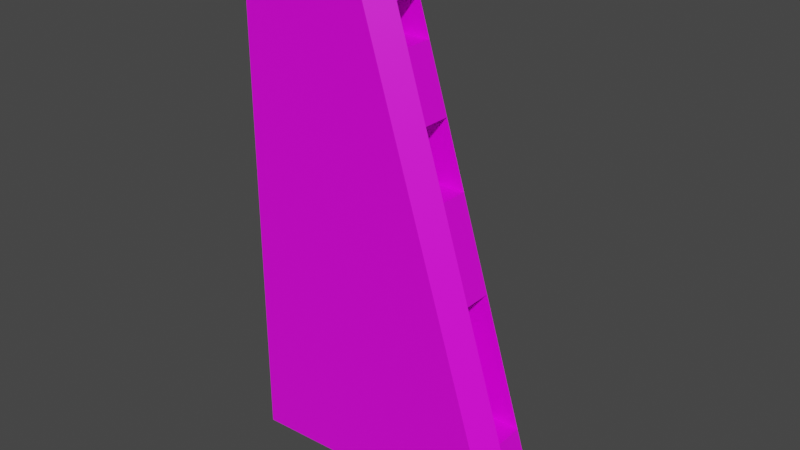 # Source: accent.blend  (saved by Blender 2.93.21; exported with 4.5.12 LTS)
import bpy
from mathutils import Matrix  # noqa: F401  (used for matrix-valued properties, if any)

bpy.ops.wm.read_factory_settings(use_empty=True)
scene = bpy.context.scene
scene.name = 'Scene'

# ---- collections
col_collection = bpy.data.collections.new('Collection'); scene.collection.children.link(col_collection)

# ---- images (referenced by path relative to the original .blend; pixels are not part of the script)
import os
ASSET_DIR = os.environ.get("B2B_ASSET_DIR", "")  # directory of the original .blend (textures are referenced by path, not embedded)
HERE = os.path.dirname(os.path.abspath(__file__))  # packed textures are extracted next to this script under _unpacked/

def load_image(name, relpath, width, height, colorspace="sRGB"):
    """Load a texture the original file referenced (path relative to the .blend, or extracted next to this script)."""
    p = next((c for c in (os.path.join(HERE, relpath), os.path.join(ASSET_DIR, relpath)) if relpath and os.path.exists(c)), "")
    if p:
        img = bpy.data.images.load(p, check_existing=True)
        img.name = name
    else:  # same state as the original file: an image datablock whose file is absent (Cycles renders it pink)
        img = bpy.data.images.new(name, width, height)
        img.source = "FILE"
        img.filepath = "//" + (relpath or name)
    img.colorspace_settings.name = colorspace
    return img
img_metal_vent_worn_jpg = load_image('metal_vent_worn.jpg', 'metal_vent_worn.jpg', 1024, 1024, 'sRGB')

# ---- materials (node trees are filled in below, after node groups)
mat_material = bpy.data.materials.new('Material')
mat_material.alpha_threshold = 0.0
mat_material.use_transparent_shadow = False
mat_material.line_color = (0.0, 0.0, 0.0, 1.0)

# ---- material node trees
mat_material.use_nodes = True; mat_material.node_tree.nodes.clear()
_N = mat_material.node_tree.nodes; _L = mat_material.node_tree.links
n0 = _N.new('ShaderNodeOutputMaterial'); n0.name = 'Material Output'; n0.location = (300, 300)
n1 = _N.new('ShaderNodeBsdfPrincipled'); n1.name = 'Principled BSDF'; n1.location = (10, 300)
n1.distribution = 'GGX'
n1.subsurface_method = 'BURLEY'
n1.inputs[2].default_value = 0.4
n1.inputs[3].default_value = 1.45
n1.inputs[27].default_value = (0.0, 0.0, 0.0, 1.0)
n1.inputs[28].default_value = 1.0
n2 = _N.new('ShaderNodeTexImage'); n2.name = 'Image Texture'; n2.location = (-542, 215)
n2.image = img_metal_vent_worn_jpg
_L.new(n1.outputs[0], n0.inputs[0])
_L.new(n2.outputs[0], n1.inputs[0])
n0.is_active_output = True

# ---- world
world_world = bpy.data.worlds.new('World'); scene.world = world_world
world_world.use_nodes = True; world_world.node_tree.nodes.clear()
_N = world_world.node_tree.nodes; _L = world_world.node_tree.links
n0 = _N.new('ShaderNodeOutputWorld'); n0.name = 'World Output'; n0.location = (300, 300)
n1 = _N.new('ShaderNodeBackground'); n1.name = 'Background'; n1.location = (10, 300)
n1.inputs[0].default_value = (0.05088, 0.05088, 0.05088, 1.0)
_L.new(n1.outputs[0], n0.inputs[0])
n0.is_active_output = True
world_world.color = (0.05088, 0.05088, 0.05088)
world_world.use_sun_shadow = False
world_world.sun_shadow_jitter_overblur = 0.0

# ---- meshes
me_cube = bpy.data.meshes.new('Cube')
me_cube.from_pydata([(-0.5882, 0.125, -1.133), (-0.5882, 0.125, 0.8672), (-0.5882, -0.125, 0.8672), (-0.5882, -0.125, -1.133), (0.4633, 0.125, -1.09), (0.5156, 0.05341, -1.019), (-0.03672, 0.05341, 0.7536), (-0.1342, 0.125, 0.8284), (0.112, 0.05341, 0.2762), (-0.03672, -0.05341, 0.7536), (-0.1342, -0.125, 0.8284), (0.5156, -0.05341, -1.019), (0.4633, -0.125, -1.09), (0.112, -0.05341, 0.2762), (0.1864, 0.05341, 0.03754), (0.03765, 0.05341, 0.5149), (-0.004939, 0.05341, 0.6516), (0.4413, 0.05341, -0.7805), (0.2925, 0.05341, -0.3031), (0.4413, -0.05341, -0.7805), (0.1864, -0.05341, 0.03754), (-0.004939, -0.05341, 0.6516), (0.03765, -0.05341, 0.5149), (0.2925, -0.05341, -0.3031), (-0.1816, 0.05341, 0.2762), (-0.1816, -0.05341, 0.2762), (-0.1072, 0.05341, 0.03754), (-0.2559, 0.05341, 0.5149), (-0.2985, 0.05341, 0.6516), (0.1477, 0.05341, -0.7805), (-0.001067, 0.05341, -0.3031), (0.1477, -0.05341, -0.7805), (-0.1072, -0.05341, 0.03754), (-0.2985, -0.05341, 0.6516), (-0.2559, -0.05341, 0.5149), (-0.001067, -0.05341, -0.3031)], [], [(10, 12, 11, 19, 23, 20, 13, 22, 21, 9), (3, 12, 10, 2), (16, 6, 9, 21), (18, 23, 35, 30), (0, 1, 7, 4), (32, 26, 24, 25), (20, 32, 25, 13), (1, 2, 10, 7), (17, 18, 30, 29), (23, 19, 31, 35), (12, 4, 5, 11), (7, 10, 9, 6), (15, 8, 14, 18, 17, 5, 4, 7, 6, 16), (21, 22, 34, 33), (14, 8, 24, 26), (19, 17, 29, 31), (3, 0, 4, 12), (23, 18, 14, 20), (28, 33, 34, 27), (31, 29, 30, 35), (17, 19, 11, 5), (8, 13, 25, 24), (16, 21, 33, 28), (15, 16, 28, 27), (22, 15, 27, 34), (20, 14, 26, 32), (3, 2, 1, 0), (13, 8, 15, 22)])
_uv = me_cube.uv_layers.new(name='UVMap')
_uv.uv.foreach_set('vector', [0.625, 0.5938, 0.375, 0.5938, 0.3839, 0.5848, 0.4152, 0.5848, 0.4777, 0.5848, 0.5223, 0.5848, 0.5536, 0.5848, 0.5848, 0.5848, 0.6027, 0.5848, 0.6161, 0.5848, 0.375, 0.5938, 0.375, 0.5938, 0.625, 0.5938, 0.625, 0.5938, 0.6027, 0.5714, 0.6161, 0.5714, 0.6161, 0.5848, 0.6027, 0.5848, 0.4777, 0.5714, 0.4777, 0.5848, 0.4777, 0.5848, 0.4777, 0.5714, 0.375, 0.5625, 0.625, 0.5625, 0.625, 0.5625, 0.375, 0.5625, 0.5223, 0.5848, 0.5223, 0.5714, 0.5536, 0.5714, 0.5536, 0.5848, 0.5223, 0.5848, 0.5223, 0.5848, 0.5536, 0.5848, 0.5536, 0.5848, 0.625, 0.5625, 0.625, 0.5938, 0.625, 0.5938, 0.625, 0.5625, 0.4152, 0.5714, 0.4777, 0.5714, 0.4777, 0.5714, 0.4152, 0.5714, 0.4777, 0.5848, 0.4152, 0.5848, 0.4152, 0.5848, 0.4777, 0.5848, 0.375, 0.5938, 0.375, 0.5625, 0.3839, 0.5714, 0.3839, 0.5848, 0.625, 0.5625, 0.625, 0.5938, 0.6161, 0.5848, 0.6161, 0.5714, 0.5848, 0.5714, 0.5536, 0.5714, 0.5223, 0.5714, 0.4777, 0.5714, 0.4152, 0.5714, 0.3839, 0.5714, 0.375, 0.5625, 0.625, 0.5625, 0.6161, 0.5714, 0.6027, 0.5714, 0.6027, 0.5848, 0.5848, 0.5848, 0.5848, 0.5848, 0.6027, 0.5848, 0.5223, 0.5714, 0.5536, 0.5714, 0.5536, 0.5714, 0.5223, 0.5714, 0.4152, 0.5848, 0.4152, 0.5714, 0.4152, 0.5714, 0.4152, 0.5848, 0.375, 0.5938, 0.375, 0.5625, 0.375, 0.5625, 0.375, 0.5938, 0.4777, 0.5848, 0.4777, 0.5714, 0.5223, 0.5714, 0.5223, 0.5848, 0.6027, 0.5714, 0.6027, 0.5848, 0.5848, 0.5848, 0.5848, 0.5714, 0.4152, 0.5848, 0.4152, 0.5714, 0.4777, 0.5714, 0.4777, 0.5848, 0.4152, 0.5714, 0.4152, 0.5848, 0.3839, 0.5848, 0.3839, 0.5714, 0.5536, 0.5714, 0.5536, 0.5848, 0.5536, 0.5848, 0.5536, 0.5714, 0.6027, 0.5714, 0.6027, 0.5848, 0.6027, 0.5848, 0.6027, 0.5714, 0.5848, 0.5714, 0.6027, 0.5714, 0.6027, 0.5714, 0.5848, 0.5714, 0.5848, 0.5848, 0.5848, 0.5714, 0.5848, 0.5714, 0.5848, 0.5848, 0.5223, 0.5848, 0.5223, 0.5714, 0.5223, 0.5714, 0.5223, 0.5848, 0.375, 0.5938, 0.625, 0.5938, 0.625, 0.5625, 0.375, 0.5625, 0.5536, 0.5848, 0.5536, 0.5714, 0.5848, 0.5714, 0.5848, 0.5848])
me_cube.materials.append(mat_material)
me_cube.use_remesh_preserve_volume = False
me_cube.use_remesh_preserve_attributes = False
me_cube.use_mirror_vertex_groups = False
me_cube.update()

# ---- objects
ob_accent = bpy.data.objects.new('accent', me_cube)

# ---- transforms, parenting, visibility, modifiers, constraints
ob_accent.location = (0.0, 0.0, 0.0)
ob_accent.lock_rotations_4d = False
ob_accent.empty_display_type = 'ARROWS'
ob_accent.lineart.crease_threshold = 0.0

# ---- collection membership
col_collection.objects.link(ob_accent)

# ---- scene / render settings (as saved in the file)
scene.frame_start = 1; scene.frame_end = 250; scene.frame_set(1)
scene.render.engine = 'BLENDER_EEVEE_NEXT'
scene.cycles.use_denoising = False
scene.cycles.samples = 128
scene.cycles.sampling_pattern = 'TABULATED_SOBOL'
scene.cycles.use_adaptive_sampling = False
scene.cycles.use_light_tree = False
scene.view_settings.view_transform = 'Filmic'
bpy.context.view_layer.update()

# ---- added for rendering (the .blend has no active camera and no usable light): camera, sun
cam_auto = bpy.data.cameras.new('AutoCamera')
cam_auto.lens = 50.0
cam_auto.sensor_width = 36.0
cam_auto.clip_end = 1000.0
ob_auto_camera = bpy.data.objects.new('AutoCamera', cam_auto)
scene.collection.objects.link(ob_auto_camera)
ob_auto_camera.location = (2.08991, -2.55141, 1.56814)
ob_auto_camera.rotation_euler = (1.09748, -7.21219e-08, 0.694738)
scene.camera = ob_auto_camera
light_auto_sun = bpy.data.lights.new('AutoSun', 'SUN')
light_auto_sun.energy = 3.0
light_auto_sun.angle = 0.0523599
ob_auto_sun = bpy.data.objects.new('AutoSun', light_auto_sun)
scene.collection.objects.link(ob_auto_sun)
ob_auto_sun.rotation_euler = (0.872665, 0.174533, 0.523599)
bpy.context.view_layer.update()
